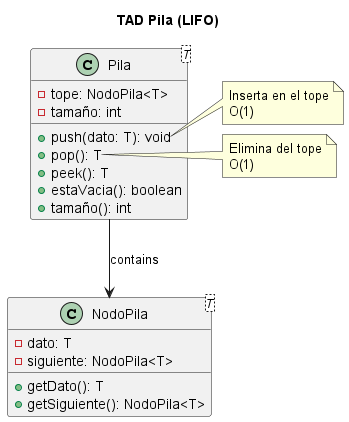

The diagram above was rendered by PlantUML. Its source (embedded in the PNG):
@startuml
title TAD Pila (LIFO)

class NodoPila<T> {
  - dato: T
  - siguiente: NodoPila<T>
  + getDato(): T
  + getSiguiente(): NodoPila<T>
}

class Pila<T> {
  - tope: NodoPila<T>
  - tamaño: int
  + push(dato: T): void
  + pop(): T
  + peek(): T
  + estaVacia(): boolean
  + tamaño(): int
}

Pila --> NodoPila : contains

note right of Pila::push
  Inserta en el tope
  O(1)
end note

note right of Pila::pop
  Elimina del tope
  O(1)
end note
@enduml